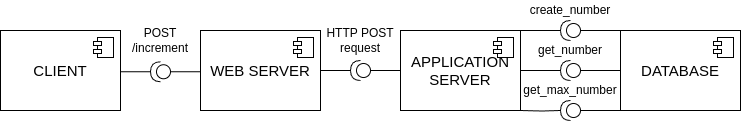

The diagram above was exported from draw.io. Its source (the exported page's mxGraphModel, read from the mxfile embedded in the PNG):
<mxGraphModel dx="988" dy="562" grid="0" gridSize="10" guides="1" tooltips="1" connect="1" arrows="1" fold="1" page="1" pageScale="1" pageWidth="827" pageHeight="1169" math="0" shadow="0">
  <root>
    <mxCell id="0" />
    <mxCell id="1" parent="0" />
    <mxCell id="9mdY0G-vuCFdXhZRlTzO-1" value="&lt;font style=&quot;font-size: 15px;&quot;&gt;CLIENT&lt;/font&gt;" style="html=1;dropTarget=0;whiteSpace=wrap;" parent="1" vertex="1">
      <mxGeometry x="10" y="130" width="120" height="80" as="geometry" />
    </mxCell>
    <mxCell id="9mdY0G-vuCFdXhZRlTzO-2" value="" style="shape=module;jettyWidth=8;jettyHeight=4;" parent="9mdY0G-vuCFdXhZRlTzO-1" vertex="1">
      <mxGeometry x="1" width="20" height="20" relative="1" as="geometry">
        <mxPoint x="-27" y="7" as="offset" />
      </mxGeometry>
    </mxCell>
    <mxCell id="9mdY0G-vuCFdXhZRlTzO-3" value="&lt;font style=&quot;font-size: 15px;&quot;&gt;WEB SERVER&lt;/font&gt;" style="html=1;dropTarget=0;whiteSpace=wrap;" parent="1" vertex="1">
      <mxGeometry x="210" y="130" width="120" height="80" as="geometry" />
    </mxCell>
    <mxCell id="9mdY0G-vuCFdXhZRlTzO-4" value="" style="shape=module;jettyWidth=8;jettyHeight=4;" parent="9mdY0G-vuCFdXhZRlTzO-3" vertex="1">
      <mxGeometry x="1" width="20" height="20" relative="1" as="geometry">
        <mxPoint x="-27" y="7" as="offset" />
      </mxGeometry>
    </mxCell>
    <mxCell id="9mdY0G-vuCFdXhZRlTzO-5" value="&lt;font style=&quot;font-size: 15px;&quot;&gt;APPLICATION SERVER&lt;/font&gt;" style="html=1;dropTarget=0;whiteSpace=wrap;" parent="1" vertex="1">
      <mxGeometry x="410" y="130" width="120" height="80" as="geometry" />
    </mxCell>
    <mxCell id="9mdY0G-vuCFdXhZRlTzO-6" value="" style="shape=module;jettyWidth=8;jettyHeight=4;" parent="9mdY0G-vuCFdXhZRlTzO-5" vertex="1">
      <mxGeometry x="1" width="20" height="20" relative="1" as="geometry">
        <mxPoint x="-27" y="7" as="offset" />
      </mxGeometry>
    </mxCell>
    <mxCell id="9mdY0G-vuCFdXhZRlTzO-7" value="&lt;font style=&quot;font-size: 15px;&quot;&gt;DATABASE&lt;/font&gt;" style="html=1;dropTarget=0;whiteSpace=wrap;" parent="1" vertex="1">
      <mxGeometry x="630" y="130" width="120" height="80" as="geometry" />
    </mxCell>
    <mxCell id="9mdY0G-vuCFdXhZRlTzO-8" value="" style="shape=module;jettyWidth=8;jettyHeight=4;" parent="9mdY0G-vuCFdXhZRlTzO-7" vertex="1">
      <mxGeometry x="1" width="20" height="20" relative="1" as="geometry">
        <mxPoint x="-27" y="7" as="offset" />
      </mxGeometry>
    </mxCell>
    <mxCell id="9mdY0G-vuCFdXhZRlTzO-17" value="" style="ellipse;whiteSpace=wrap;html=1;align=center;aspect=fixed;fillColor=none;strokeColor=none;resizable=0;perimeter=centerPerimeter;rotatable=0;allowArrows=0;points=[];outlineConnect=1;" parent="1" vertex="1">
      <mxGeometry x="270" y="190" width="10" height="10" as="geometry" />
    </mxCell>
    <mxCell id="9mdY0G-vuCFdXhZRlTzO-30" style="edgeStyle=orthogonalEdgeStyle;rounded=0;orthogonalLoop=1;jettySize=auto;html=1;entryX=0;entryY=0.25;entryDx=0;entryDy=0;endArrow=none;endFill=0;" parent="1" source="9mdY0G-vuCFdXhZRlTzO-28" edge="1">
      <mxGeometry relative="1" as="geometry">
        <mxPoint x="210" y="161.25" as="targetPoint" />
        <Array as="points">
          <mxPoint x="210" y="171.25" />
        </Array>
      </mxGeometry>
    </mxCell>
    <mxCell id="9mdY0G-vuCFdXhZRlTzO-28" value="" style="shape=providedRequiredInterface;html=1;verticalLabelPosition=bottom;sketch=0;direction=west;" parent="1" vertex="1">
      <mxGeometry x="160" y="161.25" width="20" height="20" as="geometry" />
    </mxCell>
    <mxCell id="9mdY0G-vuCFdXhZRlTzO-29" style="edgeStyle=orthogonalEdgeStyle;rounded=0;orthogonalLoop=1;jettySize=auto;html=1;exitX=1;exitY=0.25;exitDx=0;exitDy=0;entryX=1;entryY=0.5;entryDx=0;entryDy=0;entryPerimeter=0;endArrow=none;endFill=0;" parent="1" target="9mdY0G-vuCFdXhZRlTzO-28" edge="1">
      <mxGeometry relative="1" as="geometry">
        <mxPoint x="130" y="158.75" as="sourcePoint" />
        <Array as="points">
          <mxPoint x="130" y="171.25" />
          <mxPoint x="160" y="171.25" />
        </Array>
      </mxGeometry>
    </mxCell>
    <mxCell id="9mdY0G-vuCFdXhZRlTzO-31" value="POST /increment" style="text;html=1;strokeColor=none;fillColor=none;align=center;verticalAlign=middle;whiteSpace=wrap;rounded=0;" parent="1" vertex="1">
      <mxGeometry x="130" y="120" width="80" height="40" as="geometry" />
    </mxCell>
    <mxCell id="9mdY0G-vuCFdXhZRlTzO-42" style="edgeStyle=orthogonalEdgeStyle;rounded=0;orthogonalLoop=1;jettySize=auto;html=1;exitX=0;exitY=0.5;exitDx=0;exitDy=0;exitPerimeter=0;entryX=0;entryY=0.25;entryDx=0;entryDy=0;endArrow=none;endFill=0;" parent="1" source="9mdY0G-vuCFdXhZRlTzO-43" edge="1">
      <mxGeometry relative="1" as="geometry">
        <mxPoint x="410" y="170" as="targetPoint" />
      </mxGeometry>
    </mxCell>
    <mxCell id="9mdY0G-vuCFdXhZRlTzO-43" value="" style="shape=providedRequiredInterface;html=1;verticalLabelPosition=bottom;sketch=0;direction=west;" parent="1" vertex="1">
      <mxGeometry x="360" y="160" width="20" height="20" as="geometry" />
    </mxCell>
    <mxCell id="9mdY0G-vuCFdXhZRlTzO-44" style="edgeStyle=orthogonalEdgeStyle;rounded=0;orthogonalLoop=1;jettySize=auto;html=1;exitX=1;exitY=0.25;exitDx=0;exitDy=0;entryX=1;entryY=0.5;entryDx=0;entryDy=0;entryPerimeter=0;endArrow=none;endFill=0;" parent="1" target="9mdY0G-vuCFdXhZRlTzO-43" edge="1">
      <mxGeometry relative="1" as="geometry">
        <mxPoint x="330" y="170" as="sourcePoint" />
      </mxGeometry>
    </mxCell>
    <mxCell id="9mdY0G-vuCFdXhZRlTzO-45" value="HTTP POST request" style="text;html=1;strokeColor=none;fillColor=none;align=center;verticalAlign=middle;whiteSpace=wrap;rounded=0;" parent="1" vertex="1">
      <mxGeometry x="330" y="120" width="80" height="40" as="geometry" />
    </mxCell>
    <mxCell id="9mdY0G-vuCFdXhZRlTzO-50" style="edgeStyle=orthogonalEdgeStyle;rounded=0;orthogonalLoop=1;jettySize=auto;html=1;exitX=0;exitY=0.5;exitDx=0;exitDy=0;exitPerimeter=0;entryX=0;entryY=0;entryDx=0;entryDy=0;endArrow=none;endFill=0;" parent="1" source="9mdY0G-vuCFdXhZRlTzO-51" edge="1" target="9mdY0G-vuCFdXhZRlTzO-7">
      <mxGeometry relative="1" as="geometry">
        <mxPoint x="610" y="130" as="targetPoint" />
        <Array as="points">
          <mxPoint x="620" y="130" />
          <mxPoint x="620" y="130" />
        </Array>
      </mxGeometry>
    </mxCell>
    <mxCell id="9mdY0G-vuCFdXhZRlTzO-51" value="" style="shape=providedRequiredInterface;html=1;verticalLabelPosition=bottom;sketch=0;direction=west;" parent="1" vertex="1">
      <mxGeometry x="570" y="120" width="20" height="20" as="geometry" />
    </mxCell>
    <mxCell id="9mdY0G-vuCFdXhZRlTzO-52" style="edgeStyle=orthogonalEdgeStyle;rounded=0;orthogonalLoop=1;jettySize=auto;html=1;exitX=1;exitY=0.25;exitDx=0;exitDy=0;entryX=1;entryY=0.5;entryDx=0;entryDy=0;entryPerimeter=0;endArrow=none;endFill=0;" parent="1" target="9mdY0G-vuCFdXhZRlTzO-51" edge="1">
      <mxGeometry relative="1" as="geometry">
        <mxPoint x="530" y="130" as="sourcePoint" />
        <Array as="points">
          <mxPoint x="550" y="130" />
          <mxPoint x="550" y="130" />
        </Array>
      </mxGeometry>
    </mxCell>
    <mxCell id="9mdY0G-vuCFdXhZRlTzO-53" value="create_number" style="text;html=1;strokeColor=none;fillColor=none;align=center;verticalAlign=middle;whiteSpace=wrap;rounded=0;" parent="1" vertex="1">
      <mxGeometry x="540" y="100" width="80" height="20" as="geometry" />
    </mxCell>
    <mxCell id="KDkpwUteLO7LicEd2K2P-12" value="" style="shape=providedRequiredInterface;html=1;verticalLabelPosition=bottom;sketch=0;direction=west;" vertex="1" parent="1">
      <mxGeometry x="570" y="160" width="20" height="20" as="geometry" />
    </mxCell>
    <mxCell id="KDkpwUteLO7LicEd2K2P-13" style="edgeStyle=orthogonalEdgeStyle;rounded=0;orthogonalLoop=1;jettySize=auto;html=1;exitX=1;exitY=0.25;exitDx=0;exitDy=0;entryX=1;entryY=0.5;entryDx=0;entryDy=0;entryPerimeter=0;endArrow=none;endFill=0;" edge="1" parent="1" target="KDkpwUteLO7LicEd2K2P-12">
      <mxGeometry relative="1" as="geometry">
        <mxPoint x="530" y="170" as="sourcePoint" />
        <Array as="points">
          <mxPoint x="540" y="170" />
          <mxPoint x="540" y="170" />
        </Array>
      </mxGeometry>
    </mxCell>
    <mxCell id="KDkpwUteLO7LicEd2K2P-14" value="get_number" style="text;html=1;strokeColor=none;fillColor=none;align=center;verticalAlign=middle;whiteSpace=wrap;rounded=0;" vertex="1" parent="1">
      <mxGeometry x="540" y="140" width="80" height="20" as="geometry" />
    </mxCell>
    <mxCell id="KDkpwUteLO7LicEd2K2P-15" style="edgeStyle=orthogonalEdgeStyle;rounded=0;orthogonalLoop=1;jettySize=auto;html=1;exitX=0;exitY=0.5;exitDx=0;exitDy=0;exitPerimeter=0;entryX=0;entryY=0.25;entryDx=0;entryDy=0;endArrow=none;endFill=0;" edge="1" parent="1" source="KDkpwUteLO7LicEd2K2P-16">
      <mxGeometry relative="1" as="geometry">
        <mxPoint x="630" y="210" as="targetPoint" />
      </mxGeometry>
    </mxCell>
    <mxCell id="KDkpwUteLO7LicEd2K2P-16" value="" style="shape=providedRequiredInterface;html=1;verticalLabelPosition=bottom;sketch=0;direction=west;" vertex="1" parent="1">
      <mxGeometry x="570" y="200" width="20" height="20" as="geometry" />
    </mxCell>
    <mxCell id="KDkpwUteLO7LicEd2K2P-17" style="edgeStyle=orthogonalEdgeStyle;rounded=0;orthogonalLoop=1;jettySize=auto;html=1;exitX=1;exitY=0.25;exitDx=0;exitDy=0;entryX=1;entryY=0.5;entryDx=0;entryDy=0;entryPerimeter=0;endArrow=none;endFill=0;" edge="1" parent="1" target="KDkpwUteLO7LicEd2K2P-16">
      <mxGeometry relative="1" as="geometry">
        <mxPoint x="530" y="210" as="sourcePoint" />
      </mxGeometry>
    </mxCell>
    <mxCell id="KDkpwUteLO7LicEd2K2P-18" value="get_max_number" style="text;html=1;strokeColor=none;fillColor=none;align=center;verticalAlign=middle;whiteSpace=wrap;rounded=0;" vertex="1" parent="1">
      <mxGeometry x="540" y="180" width="80" height="20" as="geometry" />
    </mxCell>
    <mxCell id="KDkpwUteLO7LicEd2K2P-19" style="edgeStyle=orthogonalEdgeStyle;rounded=0;orthogonalLoop=1;jettySize=auto;html=1;entryX=0;entryY=0.5;entryDx=0;entryDy=0;endArrow=none;endFill=0;" edge="1" parent="1" target="9mdY0G-vuCFdXhZRlTzO-7">
      <mxGeometry relative="1" as="geometry">
        <mxPoint x="610" y="170" as="targetPoint" />
        <mxPoint x="590" y="170" as="sourcePoint" />
        <Array as="points">
          <mxPoint x="600" y="170" />
          <mxPoint x="600" y="170" />
        </Array>
      </mxGeometry>
    </mxCell>
  </root>
</mxGraphModel>